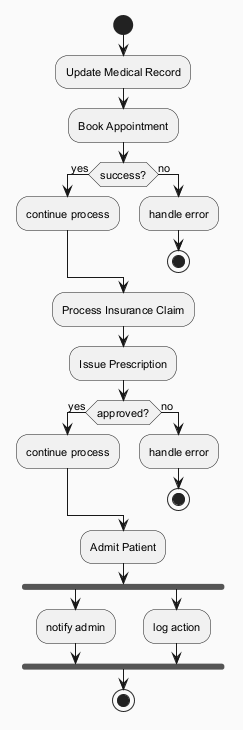

The diagram above was rendered by PlantUML. Its source (embedded in the PNG):
@startuml
skinparam backgroundColor #FAFAFA
skinparam classBackgroundColor #FFF3E0
skinparam classBorderColor #E65100
skinparam defaultFontSize 11
start
:Update Medical Record;
:Book Appointment;
if (success?) then (yes)
:continue process;
else (no)
:handle error;
stop
endif
:Process Insurance Claim;
:Issue Prescription;
if (approved?) then (yes)
:continue process;
else (no)
:handle error;
stop
endif
:Admit Patient;
fork
:notify admin;
fork again
:log action;
end fork
stop
@enduml